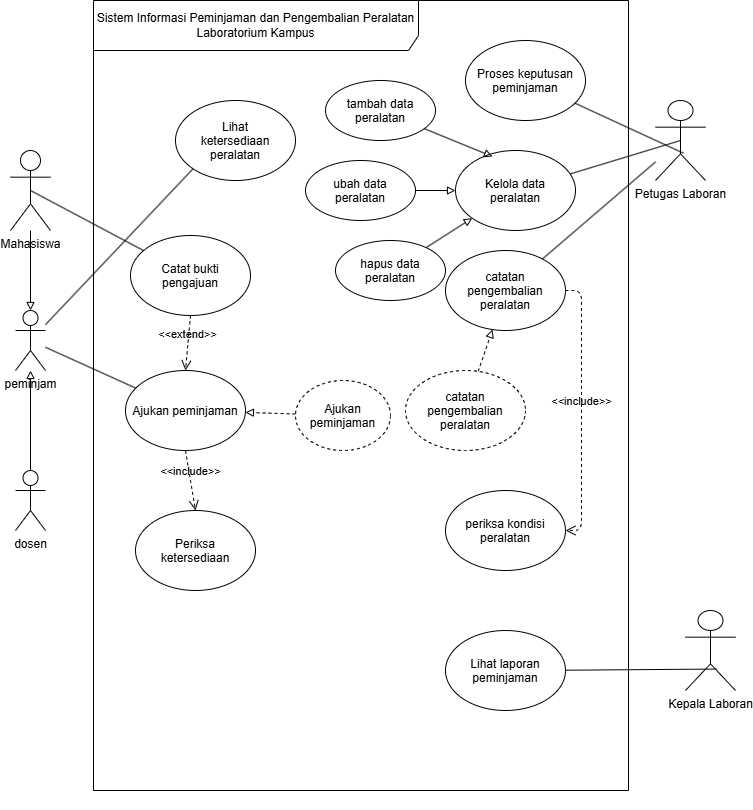

The diagram above was exported from draw.io. Its source (the exported page's mxGraphModel, read from the mxfile embedded in the PNG):
<mxGraphModel dx="2157" dy="3057" grid="1" gridSize="10" guides="1" tooltips="1" connect="1" arrows="1" fold="1" page="1" pageScale="1" pageWidth="850" pageHeight="1100" math="0" shadow="0">
  <root>
    <mxCell id="0" />
    <mxCell id="1" parent="0" />
    <mxCell id="FeadV-xcouJEgNZXIcgx-3" edge="1" parent="1" style="edgeStyle=orthogonalEdgeStyle;rounded=0;orthogonalLoop=1;jettySize=auto;html=1;innerLoopWaypoints=1;exitX=0.5;exitY=1;exitDx=0;exitDy=0;">
      <mxGeometry relative="1" as="geometry">
        <mxPoint x="-110" y="-1110.0000000000005" as="sourcePoint" />
        <mxPoint x="-110" y="-1110.0000000000005" as="targetPoint" />
      </mxGeometry>
    </mxCell>
    <mxCell id="FeadV-xcouJEgNZXIcgx-4" parent="1" style="shape=umlFrame;whiteSpace=wrap;html=1;pointerEvents=0;width=325;height=50;" value="Sistem Informasi Peminjaman dan Pengembalian Peralatan Laboratorium Kampus" vertex="1">
      <mxGeometry height="790" width="535" x="-682" y="-1910" as="geometry" />
    </mxCell>
    <mxCell id="R5Qk6yPf0UaKFKc84ddc-24" edge="1" parent="1" source="FeadV-xcouJEgNZXIcgx-5" style="edgeStyle=none;html=1;endArrow=block;endFill=0;" target="R5Qk6yPf0UaKFKc84ddc-4" value="">
      <mxGeometry relative="1" as="geometry" />
    </mxCell>
    <mxCell id="FeadV-xcouJEgNZXIcgx-5" parent="1" style="shape=umlActor;verticalLabelPosition=bottom;verticalAlign=top;html=1;" value="Mahasiswa&lt;div&gt;&lt;br&gt;&lt;/div&gt;" vertex="1">
      <mxGeometry height="80" width="40" x="-765" y="-1760" as="geometry" />
    </mxCell>
    <mxCell id="FeadV-xcouJEgNZXIcgx-6" parent="1" style="shape=umlActor;verticalLabelPosition=bottom;verticalAlign=top;html=1;" value="Petugas Laboran&lt;div&gt;&lt;br&gt;&lt;/div&gt;" vertex="1">
      <mxGeometry height="80" width="50" x="-120" y="-1810" as="geometry" />
    </mxCell>
    <mxCell id="FeadV-xcouJEgNZXIcgx-10" parent="1" style="ellipse;whiteSpace=wrap;html=1;shapeInside=1;" value="Lihat ketersediaan peralatan&lt;div&gt;&lt;br/&gt;&lt;/div&gt;" vertex="1">
      <mxGeometry height="80" width="120" x="-600" y="-1810" as="geometry" />
    </mxCell>
    <mxCell id="FeadV-xcouJEgNZXIcgx-14" edge="1" parent="1" source="FeadV-xcouJEgNZXIcgx-11" style="rounded=0;orthogonalLoop=1;jettySize=auto;html=1;endArrow=none;endFill=0;sourcePerimeterSpacing=-999;fixedPointSpacing=1;entryX=0.5;entryY=0.5;entryDx=0;entryDy=0;entryPerimeter=0;" target="FeadV-xcouJEgNZXIcgx-6" value="">
      <mxGeometry relative="1" as="geometry" />
    </mxCell>
    <mxCell id="FeadV-xcouJEgNZXIcgx-11" parent="1" style="ellipse;whiteSpace=wrap;html=1;shapeInside=1;" value="Kelola data peralatan" vertex="1">
      <mxGeometry height="80" width="120" x="-320" y="-1760" as="geometry" />
    </mxCell>
    <mxCell id="R5Qk6yPf0UaKFKc84ddc-35" edge="1" parent="1" source="090YSVPuuonUbXwWVhS0-1" style="edgeStyle=none;html=1;endArrow=none;endFill=0;" target="R5Qk6yPf0UaKFKc84ddc-4">
      <mxGeometry relative="1" as="geometry" />
    </mxCell>
    <mxCell id="090YSVPuuonUbXwWVhS0-1" parent="1" style="ellipse;whiteSpace=wrap;html=1;shapeInside=1;" value="&lt;div&gt;Ajukan peminjaman&lt;/div&gt;" vertex="1">
      <mxGeometry height="80" width="120" x="-650" y="-1540" as="geometry" />
    </mxCell>
    <mxCell id="090YSVPuuonUbXwWVhS0-2" parent="1" style="ellipse;whiteSpace=wrap;html=1;shapeInside=1;" value="Proses keputusan peminjaman" vertex="1">
      <mxGeometry height="80" width="120" x="-310" y="-1870" as="geometry" />
    </mxCell>
    <mxCell id="090YSVPuuonUbXwWVhS0-3" parent="1" style="ellipse;whiteSpace=wrap;html=1;shapeInside=1;" value="Lihat laporan peminjaman" vertex="1">
      <mxGeometry height="80" width="120" x="-330" y="-1280" as="geometry" />
    </mxCell>
    <mxCell id="090YSVPuuonUbXwWVhS0-4" parent="1" style="ellipse;whiteSpace=wrap;html=1;shapeInside=1;" value="Catat bukti pengajuan&lt;div&gt;&lt;br/&gt;&lt;/div&gt;" vertex="1">
      <mxGeometry height="80" width="120" x="-645" y="-1675" as="geometry" />
    </mxCell>
    <mxCell id="090YSVPuuonUbXwWVhS0-5" parent="1" style="ellipse;whiteSpace=wrap;html=1;shapeInside=1;" value="Periksa ketersediaan" vertex="1">
      <mxGeometry height="80" width="120" x="-640" y="-1400" as="geometry" />
    </mxCell>
    <mxCell id="090YSVPuuonUbXwWVhS0-6" parent="1" style="shape=umlActor;verticalLabelPosition=bottom;verticalAlign=top;html=1;" value="Kepala Laboran&lt;div&gt;&lt;br&gt;&lt;/div&gt;" vertex="1">
      <mxGeometry height="80" width="50" x="-90" y="-1300" as="geometry" />
    </mxCell>
    <mxCell id="R5Qk6yPf0UaKFKc84ddc-1" edge="1" parent="1" source="090YSVPuuonUbXwWVhS0-2" style="edgeStyle=none;html=1;entryX=0.556;entryY=0.658;entryDx=0;entryDy=0;entryPerimeter=0;endArrow=none;endFill=0;" target="FeadV-xcouJEgNZXIcgx-6">
      <mxGeometry relative="1" as="geometry" />
    </mxCell>
    <mxCell id="R5Qk6yPf0UaKFKc84ddc-2" edge="1" parent="1" source="090YSVPuuonUbXwWVhS0-3" style="edgeStyle=none;html=1;entryX=0.615;entryY=0.732;entryDx=0;entryDy=0;entryPerimeter=0;endArrow=none;endFill=0;" target="090YSVPuuonUbXwWVhS0-6">
      <mxGeometry relative="1" as="geometry" />
    </mxCell>
    <mxCell id="R5Qk6yPf0UaKFKc84ddc-32" edge="1" parent="1" source="R5Qk6yPf0UaKFKc84ddc-4" style="edgeStyle=none;html=1;entryX=0;entryY=1;entryDx=0;entryDy=0;endArrow=none;endFill=0;" target="FeadV-xcouJEgNZXIcgx-10">
      <mxGeometry relative="1" as="geometry" />
    </mxCell>
    <mxCell id="R5Qk6yPf0UaKFKc84ddc-4" parent="1" style="shape=umlActor;verticalLabelPosition=bottom;verticalAlign=top;html=1;" value="peminjam&lt;div&gt;&lt;br&gt;&lt;/div&gt;" vertex="1">
      <mxGeometry height="60" width="30" x="-760" y="-1600" as="geometry" />
    </mxCell>
    <mxCell id="R5Qk6yPf0UaKFKc84ddc-23" edge="1" parent="1" source="R5Qk6yPf0UaKFKc84ddc-5" style="edgeStyle=none;html=1;endArrow=block;endFill=0;" target="R5Qk6yPf0UaKFKc84ddc-4">
      <mxGeometry relative="1" as="geometry" />
    </mxCell>
    <mxCell id="R5Qk6yPf0UaKFKc84ddc-5" parent="1" style="shape=umlActor;verticalLabelPosition=bottom;verticalAlign=top;html=1;" value="dosen&lt;div&gt;&lt;br&gt;&lt;/div&gt;" vertex="1">
      <mxGeometry height="60" width="30" x="-760" y="-1440" as="geometry" />
    </mxCell>
    <mxCell id="R5Qk6yPf0UaKFKc84ddc-6" parent="1" style="ellipse;whiteSpace=wrap;html=1;shapeInside=1;" value="tambah data peralatan&lt;div&gt;&lt;br/&gt;&lt;/div&gt;" vertex="1">
      <mxGeometry height="60" width="110" x="-450" y="-1830" as="geometry" />
    </mxCell>
    <mxCell id="R5Qk6yPf0UaKFKc84ddc-30" edge="1" parent="1" source="R5Qk6yPf0UaKFKc84ddc-8" style="edgeStyle=none;html=1;endArrow=block;endFill=0;" target="FeadV-xcouJEgNZXIcgx-11">
      <mxGeometry relative="1" as="geometry" />
    </mxCell>
    <mxCell id="R5Qk6yPf0UaKFKc84ddc-8" parent="1" style="ellipse;whiteSpace=wrap;html=1;shapeInside=1;" value="ubah data peralatan" vertex="1">
      <mxGeometry height="60" width="110" x="-470" y="-1750" as="geometry" />
    </mxCell>
    <mxCell id="R5Qk6yPf0UaKFKc84ddc-31" edge="1" parent="1" source="R5Qk6yPf0UaKFKc84ddc-9" style="edgeStyle=none;html=1;endArrow=block;endFill=0;" target="FeadV-xcouJEgNZXIcgx-11">
      <mxGeometry relative="1" as="geometry" />
    </mxCell>
    <mxCell id="R5Qk6yPf0UaKFKc84ddc-9" parent="1" style="ellipse;whiteSpace=wrap;html=1;shapeInside=1;" value="hapus data peralatan" vertex="1">
      <mxGeometry height="60" width="110" x="-440" y="-1670" as="geometry" />
    </mxCell>
    <mxCell id="R5Qk6yPf0UaKFKc84ddc-26" edge="1" parent="1" source="090YSVPuuonUbXwWVhS0-4" style="endArrow=open;startArrow=none;endFill=0;startFill=0;endSize=8;html=1;verticalAlign=bottom;dashed=1;labelBackgroundColor=none;exitX=0.5;exitY=1;exitDx=0;exitDy=0;entryX=0.5;entryY=0;entryDx=0;entryDy=0;" target="090YSVPuuonUbXwWVhS0-1" value="&amp;lt;&amp;lt;extend&amp;gt;&amp;gt;">
      <mxGeometry relative="1" width="160" as="geometry">
        <mxPoint x="-560" y="-1530" as="sourcePoint" />
        <mxPoint x="-400" y="-1530" as="targetPoint" />
      </mxGeometry>
    </mxCell>
    <mxCell id="R5Qk6yPf0UaKFKc84ddc-27" edge="1" parent="1" source="090YSVPuuonUbXwWVhS0-1" style="endArrow=open;startArrow=none;endFill=0;startFill=0;endSize=8;html=1;verticalAlign=bottom;dashed=1;labelBackgroundColor=none;exitX=0.5;exitY=1;exitDx=0;exitDy=0;entryX=0.5;entryY=0;entryDx=0;entryDy=0;" target="090YSVPuuonUbXwWVhS0-5" value="&amp;lt;&amp;lt;include&amp;gt;&amp;gt;">
      <mxGeometry relative="1" width="160" as="geometry">
        <mxPoint x="-560" y="-1530" as="sourcePoint" />
        <mxPoint x="-400" y="-1530" as="targetPoint" />
      </mxGeometry>
    </mxCell>
    <mxCell id="R5Qk6yPf0UaKFKc84ddc-29" edge="1" parent="1" source="R5Qk6yPf0UaKFKc84ddc-6" style="edgeStyle=none;html=1;entryX=0.308;entryY=0.075;entryDx=0;entryDy=0;entryPerimeter=0;endArrow=block;endFill=0;" target="FeadV-xcouJEgNZXIcgx-11">
      <mxGeometry relative="1" as="geometry" />
    </mxCell>
    <mxCell id="R5Qk6yPf0UaKFKc84ddc-34" edge="1" parent="1" source="R5Qk6yPf0UaKFKc84ddc-33" style="edgeStyle=none;html=1;endArrow=none;endFill=0;" target="FeadV-xcouJEgNZXIcgx-6">
      <mxGeometry relative="1" as="geometry" />
    </mxCell>
    <mxCell id="R5Qk6yPf0UaKFKc84ddc-33" parent="1" style="ellipse;whiteSpace=wrap;html=1;shapeInside=1;" value="catatan pengembalian peralatan" vertex="1">
      <mxGeometry height="80" width="120" x="-330" y="-1660" as="geometry" />
    </mxCell>
    <mxCell id="R5Qk6yPf0UaKFKc84ddc-36" edge="1" parent="1" source="090YSVPuuonUbXwWVhS0-4" style="edgeStyle=none;html=1;entryX=0.5;entryY=0.5;entryDx=0;entryDy=0;entryPerimeter=0;endArrow=none;endFill=0;" target="FeadV-xcouJEgNZXIcgx-5">
      <mxGeometry relative="1" as="geometry" />
    </mxCell>
    <mxCell id="R5Qk6yPf0UaKFKc84ddc-39" edge="1" parent="1" source="R5Qk6yPf0UaKFKc84ddc-38" style="edgeStyle=none;html=1;dashed=1;endArrow=block;endFill=0;" target="090YSVPuuonUbXwWVhS0-1" value="">
      <mxGeometry relative="1" as="geometry" />
    </mxCell>
    <mxCell id="R5Qk6yPf0UaKFKc84ddc-38" parent="1" style="ellipse;whiteSpace=wrap;html=1;shapeInside=1;dashed=1;" value="&lt;div&gt;Ajukan peminjaman&lt;/div&gt;" vertex="1">
      <mxGeometry height="70" width="95" x="-480" y="-1530" as="geometry" />
    </mxCell>
    <mxCell id="R5Qk6yPf0UaKFKc84ddc-44" edge="1" parent="1" source="R5Qk6yPf0UaKFKc84ddc-42" style="edgeStyle=none;html=1;dashed=1;endArrow=block;endFill=0;" target="R5Qk6yPf0UaKFKc84ddc-33" value="">
      <mxGeometry relative="1" as="geometry" />
    </mxCell>
    <mxCell id="R5Qk6yPf0UaKFKc84ddc-42" parent="1" style="ellipse;whiteSpace=wrap;html=1;shapeInside=1;dashed=1;" value="catatan pengembalian peralatan" vertex="1">
      <mxGeometry height="80" width="120" x="-370" y="-1540" as="geometry" />
    </mxCell>
    <mxCell id="R5Qk6yPf0UaKFKc84ddc-43" parent="1" style="ellipse;whiteSpace=wrap;html=1;shapeInside=1;" value="periksa kondisi peralatan&lt;div&gt;&lt;br/&gt;&lt;/div&gt;" vertex="1">
      <mxGeometry height="80" width="120" x="-330" y="-1420" as="geometry" />
    </mxCell>
    <mxCell id="R5Qk6yPf0UaKFKc84ddc-45" edge="1" parent="1" source="R5Qk6yPf0UaKFKc84ddc-33" style="endArrow=open;startArrow=none;endFill=0;startFill=0;endSize=8;html=1;verticalAlign=bottom;dashed=1;labelBackgroundColor=none;exitX=1;exitY=0.5;exitDx=0;exitDy=0;entryX=1;entryY=0.5;entryDx=0;entryDy=0;edgeStyle=orthogonalEdgeStyle;libavoidRouting=1;" target="R5Qk6yPf0UaKFKc84ddc-43" value="&amp;lt;&amp;lt;include&amp;gt;&amp;gt;">
      <mxGeometry relative="1" width="160" as="geometry">
        <Array as="points">
          <mxPoint x="-194" y="-1620" />
          <mxPoint x="-194" y="-1380" />
        </Array>
        <mxPoint x="-480" y="-1410.5" as="sourcePoint" />
        <mxPoint x="-320" y="-1410.5" as="targetPoint" />
      </mxGeometry>
    </mxCell>
  </root>
</mxGraphModel>